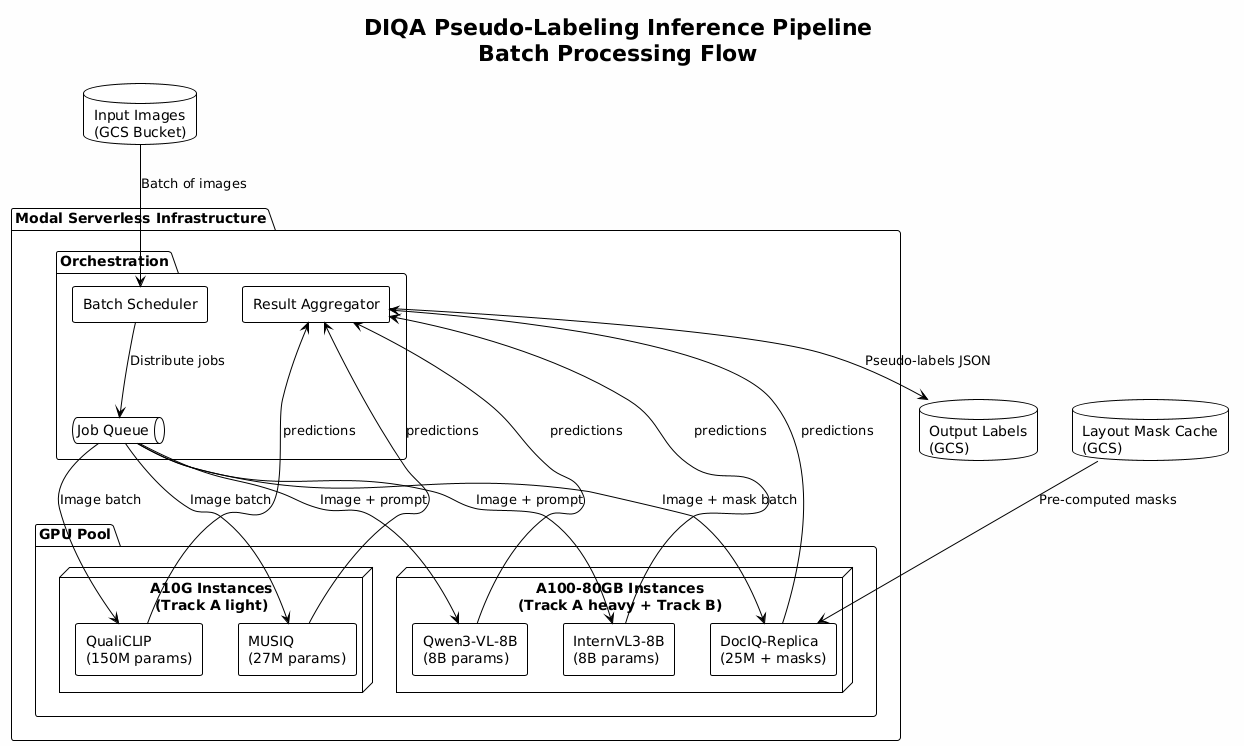

The diagram above was rendered by PlantUML. Its source (embedded in the PNG):
@startuml DIQA Inference Pipeline
!theme plain
skinparam backgroundColor #FEFEFE
skinparam componentStyle rectangle

title DIQA Pseudo-Labeling Inference Pipeline\nBatch Processing Flow

' ============================================================================
' COMPONENT DIAGRAM: Inference Architecture
' ============================================================================

package "Modal Serverless Infrastructure" as Modal {

  package "GPU Pool" as GPUPool {
    node "A10G Instances\n(Track A light)" as A10G {
      component "MUSIQ\n(27M params)" as MUSIQ_Inf
      component "QualiCLIP\n(150M params)" as QualiCLIP_Inf
    }

    node "A100-80GB Instances\n(Track A heavy + Track B)" as A100 {
      component "DocIQ-Replica\n(25M + masks)" as DocIQ_Inf
      component "Qwen3-VL-8B\n(8B params)" as Qwen_Inf
      component "InternVL3-8B\n(8B params)" as InternVL_Inf
    }
  }

  package "Orchestration" as Orchestration {
    component "Batch Scheduler" as Scheduler
    component "Result Aggregator" as Aggregator
    queue "Job Queue" as JobQueue
  }
}

' ============================================================================
' INPUT/OUTPUT
' ============================================================================

database "Input Images\n(GCS Bucket)" as InputBucket
database "Layout Mask Cache\n(GCS)" as MaskCache
database "Output Labels\n(GCS)" as OutputBucket

' ============================================================================
' CONNECTIONS
' ============================================================================

InputBucket --> Scheduler : Batch of images
Scheduler --> JobQueue : Distribute jobs

JobQueue --> MUSIQ_Inf : Image batch
JobQueue --> QualiCLIP_Inf : Image batch
JobQueue --> DocIQ_Inf : Image + mask batch
JobQueue --> Qwen_Inf : Image + prompt
JobQueue --> InternVL_Inf : Image + prompt

MaskCache --> DocIQ_Inf : Pre-computed masks

MUSIQ_Inf --> Aggregator : predictions
QualiCLIP_Inf --> Aggregator : predictions
DocIQ_Inf --> Aggregator : predictions
Qwen_Inf --> Aggregator : predictions
InternVL_Inf --> Aggregator : predictions

Aggregator --> OutputBucket : Pseudo-labels JSON

@enduml